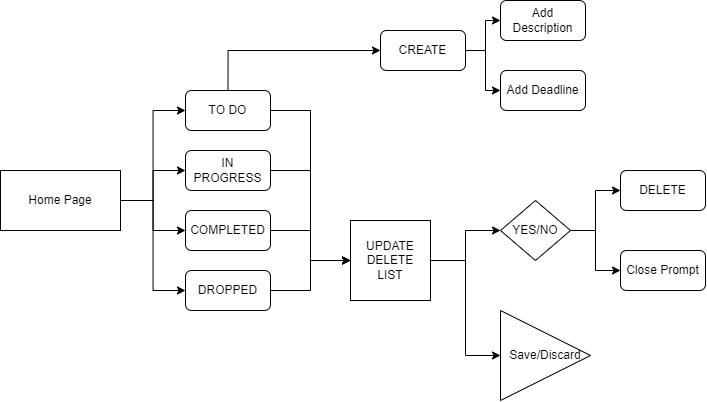

The diagram above was exported from draw.io. Its source (the exported page's mxGraphModel, read from the mxfile embedded in the PNG):
<mxGraphModel dx="1134" dy="637" grid="1" gridSize="10" guides="1" tooltips="1" connect="1" arrows="1" fold="1" page="1" pageScale="1" pageWidth="850" pageHeight="1100" math="0" shadow="0">
  <root>
    <mxCell id="0" />
    <mxCell id="1" parent="0" />
    <mxCell id="ndJudMtWw5W0wMWB3umE-9" style="edgeStyle=orthogonalEdgeStyle;rounded=0;orthogonalLoop=1;jettySize=auto;html=1;entryX=0;entryY=0.5;entryDx=0;entryDy=0;" edge="1" parent="1" source="ndJudMtWw5W0wMWB3umE-1" target="ndJudMtWw5W0wMWB3umE-3">
      <mxGeometry relative="1" as="geometry" />
    </mxCell>
    <mxCell id="ndJudMtWw5W0wMWB3umE-10" style="edgeStyle=orthogonalEdgeStyle;rounded=0;orthogonalLoop=1;jettySize=auto;html=1;exitX=1;exitY=0.5;exitDx=0;exitDy=0;entryX=0;entryY=0.5;entryDx=0;entryDy=0;" edge="1" parent="1" source="ndJudMtWw5W0wMWB3umE-1" target="ndJudMtWw5W0wMWB3umE-5">
      <mxGeometry relative="1" as="geometry" />
    </mxCell>
    <mxCell id="ndJudMtWw5W0wMWB3umE-11" style="edgeStyle=orthogonalEdgeStyle;rounded=0;orthogonalLoop=1;jettySize=auto;html=1;exitX=1;exitY=0.5;exitDx=0;exitDy=0;entryX=0;entryY=0.5;entryDx=0;entryDy=0;" edge="1" parent="1" source="ndJudMtWw5W0wMWB3umE-1" target="ndJudMtWw5W0wMWB3umE-6">
      <mxGeometry relative="1" as="geometry" />
    </mxCell>
    <mxCell id="ndJudMtWw5W0wMWB3umE-12" style="edgeStyle=orthogonalEdgeStyle;rounded=0;orthogonalLoop=1;jettySize=auto;html=1;exitX=1;exitY=0.5;exitDx=0;exitDy=0;entryX=0;entryY=0.5;entryDx=0;entryDy=0;" edge="1" parent="1" source="ndJudMtWw5W0wMWB3umE-1" target="ndJudMtWw5W0wMWB3umE-7">
      <mxGeometry relative="1" as="geometry" />
    </mxCell>
    <mxCell id="ndJudMtWw5W0wMWB3umE-1" value="Home Page" style="rounded=0;whiteSpace=wrap;html=1;" vertex="1" parent="1">
      <mxGeometry x="120" y="190" width="120" height="60" as="geometry" />
    </mxCell>
    <mxCell id="ndJudMtWw5W0wMWB3umE-14" style="edgeStyle=orthogonalEdgeStyle;rounded=0;orthogonalLoop=1;jettySize=auto;html=1;exitX=1;exitY=0.5;exitDx=0;exitDy=0;entryX=0;entryY=0.5;entryDx=0;entryDy=0;" edge="1" parent="1" source="ndJudMtWw5W0wMWB3umE-3" target="ndJudMtWw5W0wMWB3umE-13">
      <mxGeometry relative="1" as="geometry" />
    </mxCell>
    <mxCell id="ndJudMtWw5W0wMWB3umE-20" style="edgeStyle=orthogonalEdgeStyle;rounded=0;orthogonalLoop=1;jettySize=auto;html=1;exitX=0.5;exitY=0;exitDx=0;exitDy=0;entryX=0;entryY=0.5;entryDx=0;entryDy=0;" edge="1" parent="1" source="ndJudMtWw5W0wMWB3umE-3" target="ndJudMtWw5W0wMWB3umE-19">
      <mxGeometry relative="1" as="geometry" />
    </mxCell>
    <mxCell id="ndJudMtWw5W0wMWB3umE-3" value="TO DO" style="rounded=1;whiteSpace=wrap;html=1;" vertex="1" parent="1">
      <mxGeometry x="305" y="110" width="85" height="40" as="geometry" />
    </mxCell>
    <mxCell id="ndJudMtWw5W0wMWB3umE-15" style="edgeStyle=orthogonalEdgeStyle;rounded=0;orthogonalLoop=1;jettySize=auto;html=1;exitX=1;exitY=0.5;exitDx=0;exitDy=0;entryX=0;entryY=0.5;entryDx=0;entryDy=0;" edge="1" parent="1" source="ndJudMtWw5W0wMWB3umE-5" target="ndJudMtWw5W0wMWB3umE-13">
      <mxGeometry relative="1" as="geometry" />
    </mxCell>
    <mxCell id="ndJudMtWw5W0wMWB3umE-5" value="IN PROGRESS" style="rounded=1;whiteSpace=wrap;html=1;" vertex="1" parent="1">
      <mxGeometry x="305" y="170" width="85" height="40" as="geometry" />
    </mxCell>
    <mxCell id="ndJudMtWw5W0wMWB3umE-16" style="edgeStyle=orthogonalEdgeStyle;rounded=0;orthogonalLoop=1;jettySize=auto;html=1;exitX=1;exitY=0.5;exitDx=0;exitDy=0;" edge="1" parent="1" source="ndJudMtWw5W0wMWB3umE-6" target="ndJudMtWw5W0wMWB3umE-13">
      <mxGeometry relative="1" as="geometry" />
    </mxCell>
    <mxCell id="ndJudMtWw5W0wMWB3umE-6" value="COMPLETED" style="rounded=1;whiteSpace=wrap;html=1;" vertex="1" parent="1">
      <mxGeometry x="305" y="230" width="85" height="40" as="geometry" />
    </mxCell>
    <mxCell id="ndJudMtWw5W0wMWB3umE-17" style="edgeStyle=orthogonalEdgeStyle;rounded=0;orthogonalLoop=1;jettySize=auto;html=1;exitX=1;exitY=0.5;exitDx=0;exitDy=0;entryX=0;entryY=0.5;entryDx=0;entryDy=0;" edge="1" parent="1" source="ndJudMtWw5W0wMWB3umE-7" target="ndJudMtWw5W0wMWB3umE-13">
      <mxGeometry relative="1" as="geometry" />
    </mxCell>
    <mxCell id="ndJudMtWw5W0wMWB3umE-7" value="DROPPED" style="rounded=1;whiteSpace=wrap;html=1;" vertex="1" parent="1">
      <mxGeometry x="305" y="290" width="85" height="40" as="geometry" />
    </mxCell>
    <mxCell id="ndJudMtWw5W0wMWB3umE-29" style="edgeStyle=orthogonalEdgeStyle;rounded=0;orthogonalLoop=1;jettySize=auto;html=1;exitX=1;exitY=0.5;exitDx=0;exitDy=0;entryX=0;entryY=0.5;entryDx=0;entryDy=0;" edge="1" parent="1" source="ndJudMtWw5W0wMWB3umE-13" target="ndJudMtWw5W0wMWB3umE-27">
      <mxGeometry relative="1" as="geometry" />
    </mxCell>
    <mxCell id="ndJudMtWw5W0wMWB3umE-30" style="edgeStyle=orthogonalEdgeStyle;rounded=0;orthogonalLoop=1;jettySize=auto;html=1;exitX=1;exitY=0.5;exitDx=0;exitDy=0;entryX=0;entryY=0.5;entryDx=0;entryDy=0;" edge="1" parent="1" source="ndJudMtWw5W0wMWB3umE-13" target="ndJudMtWw5W0wMWB3umE-28">
      <mxGeometry relative="1" as="geometry" />
    </mxCell>
    <mxCell id="ndJudMtWw5W0wMWB3umE-13" value="UPDATE&lt;br&gt;DELETE&lt;br&gt;LIST" style="whiteSpace=wrap;html=1;aspect=fixed;" vertex="1" parent="1">
      <mxGeometry x="470" y="240" width="80" height="80" as="geometry" />
    </mxCell>
    <mxCell id="ndJudMtWw5W0wMWB3umE-25" style="edgeStyle=orthogonalEdgeStyle;rounded=0;orthogonalLoop=1;jettySize=auto;html=1;exitX=1;exitY=0.5;exitDx=0;exitDy=0;entryX=0;entryY=0.5;entryDx=0;entryDy=0;" edge="1" parent="1" source="ndJudMtWw5W0wMWB3umE-19" target="ndJudMtWw5W0wMWB3umE-23">
      <mxGeometry relative="1" as="geometry" />
    </mxCell>
    <mxCell id="ndJudMtWw5W0wMWB3umE-26" style="edgeStyle=orthogonalEdgeStyle;rounded=0;orthogonalLoop=1;jettySize=auto;html=1;exitX=1;exitY=0.5;exitDx=0;exitDy=0;entryX=0;entryY=0.5;entryDx=0;entryDy=0;" edge="1" parent="1" source="ndJudMtWw5W0wMWB3umE-19" target="ndJudMtWw5W0wMWB3umE-24">
      <mxGeometry relative="1" as="geometry" />
    </mxCell>
    <mxCell id="ndJudMtWw5W0wMWB3umE-19" value="CREATE" style="rounded=1;whiteSpace=wrap;html=1;" vertex="1" parent="1">
      <mxGeometry x="500" y="50" width="85" height="40" as="geometry" />
    </mxCell>
    <mxCell id="ndJudMtWw5W0wMWB3umE-23" value="Add Description" style="rounded=1;whiteSpace=wrap;html=1;" vertex="1" parent="1">
      <mxGeometry x="620" y="20" width="85" height="40" as="geometry" />
    </mxCell>
    <mxCell id="ndJudMtWw5W0wMWB3umE-24" value="Add Deadline" style="rounded=1;whiteSpace=wrap;html=1;" vertex="1" parent="1">
      <mxGeometry x="620" y="90" width="85" height="40" as="geometry" />
    </mxCell>
    <mxCell id="ndJudMtWw5W0wMWB3umE-34" style="edgeStyle=orthogonalEdgeStyle;rounded=0;orthogonalLoop=1;jettySize=auto;html=1;exitX=1;exitY=0.5;exitDx=0;exitDy=0;entryX=0;entryY=0.5;entryDx=0;entryDy=0;" edge="1" parent="1" source="ndJudMtWw5W0wMWB3umE-27" target="ndJudMtWw5W0wMWB3umE-31">
      <mxGeometry relative="1" as="geometry" />
    </mxCell>
    <mxCell id="ndJudMtWw5W0wMWB3umE-35" style="edgeStyle=orthogonalEdgeStyle;rounded=0;orthogonalLoop=1;jettySize=auto;html=1;exitX=1;exitY=0.5;exitDx=0;exitDy=0;entryX=0;entryY=0.5;entryDx=0;entryDy=0;" edge="1" parent="1" source="ndJudMtWw5W0wMWB3umE-27" target="ndJudMtWw5W0wMWB3umE-32">
      <mxGeometry relative="1" as="geometry" />
    </mxCell>
    <mxCell id="ndJudMtWw5W0wMWB3umE-27" value="YES/NO" style="rhombus;whiteSpace=wrap;html=1;" vertex="1" parent="1">
      <mxGeometry x="620" y="220" width="70" height="60" as="geometry" />
    </mxCell>
    <mxCell id="ndJudMtWw5W0wMWB3umE-28" value="Save/Discard" style="triangle;whiteSpace=wrap;html=1;" vertex="1" parent="1">
      <mxGeometry x="620" y="330" width="90" height="90" as="geometry" />
    </mxCell>
    <mxCell id="ndJudMtWw5W0wMWB3umE-31" value="DELETE" style="rounded=1;whiteSpace=wrap;html=1;" vertex="1" parent="1">
      <mxGeometry x="740" y="190" width="85" height="40" as="geometry" />
    </mxCell>
    <mxCell id="ndJudMtWw5W0wMWB3umE-32" value="Close Prompt" style="rounded=1;whiteSpace=wrap;html=1;" vertex="1" parent="1">
      <mxGeometry x="740" y="270" width="85" height="40" as="geometry" />
    </mxCell>
  </root>
</mxGraphModel>